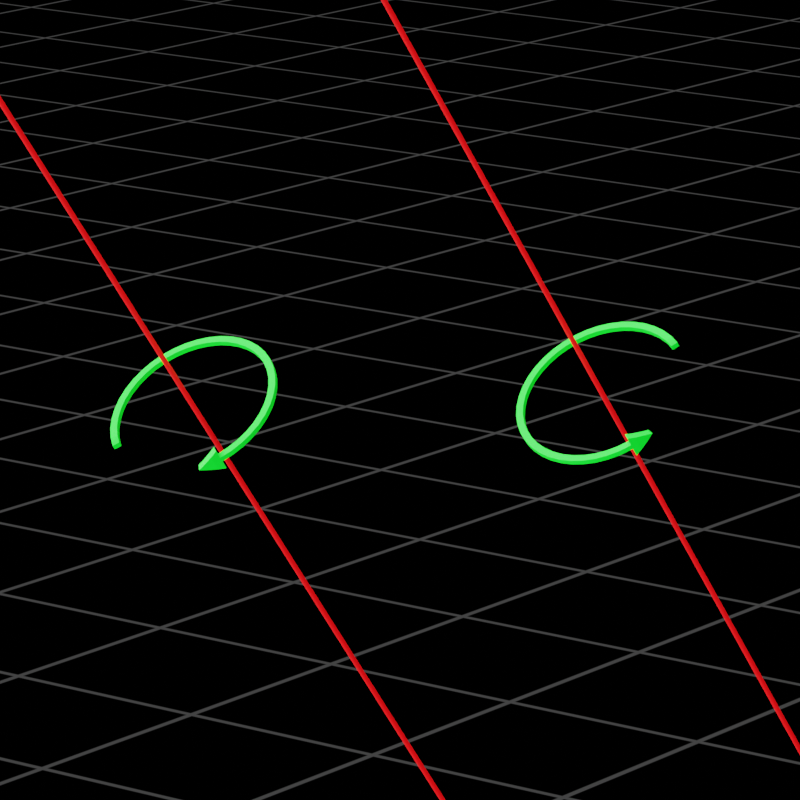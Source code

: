 # Source: electron_spin.blend  (saved by Blender 3.6.11; exported with 4.5.12 LTS)
import bpy
from mathutils import Matrix  # noqa: F401  (used for matrix-valued properties, if any)

bpy.ops.wm.read_factory_settings(use_empty=True)
scene = bpy.context.scene
scene.name = 'Scene'

# ---- collections
col_collection = bpy.data.collections.new('Collection'); scene.collection.children.link(col_collection)
col_shell_1 = bpy.data.collections.new('Shell.1'); scene.collection.children.link(col_shell_1)
col_arrow_svg = bpy.data.collections.new('arrow.svg'); scene.collection.children.link(col_arrow_svg)

# ---- materials (node trees are filled in below, after node groups)
mat_floor = bpy.data.materials.new('Floor')
mat_shell_2 = bpy.data.materials.new('shell_2')
mat_shell_2.surface_render_method = 'BLENDED'
mat_shell_2.blend_method = 'BLEND'
mat_material = bpy.data.materials.new('Material')
mat_material_002 = bpy.data.materials.new('Material.002')

# ---- material node trees
mat_floor.use_nodes = True; mat_floor.node_tree.nodes.clear()
_N = mat_floor.node_tree.nodes; _L = mat_floor.node_tree.links
n0 = _N.new('ShaderNodeValue'); n0.name = 'Value'; n0.location = (-477, 143)
n0.outputs[0].default_value = 0.5
n1 = _N.new('ShaderNodeRGB'); n1.name = 'RGB'; n1.location = (-484, 400)
n1.outputs[0].default_value = (0.0, 0.0, 0.0, 1.0)
n2 = _N.new('ShaderNodeTexBrick'); n2.name = 'Brick Texture'; n2.location = (-277, 467)
n2.offset_frequency = 1
n2.offset = 0.0
n2.inputs[3].default_value = (0.1, 0.1, 0.1, 1.0)
n2.inputs[4].default_value = 105.0
n2.inputs[5].default_value = 0.01
n2.inputs[6].default_value = 0.47
n3 = _N.new('ShaderNodeMixShader'); n3.name = 'Mix Shader'; n3.location = (208, 441)
n4 = _N.new('ShaderNodeOutputMaterial'); n4.name = 'Material Output'; n4.location = (452, 363)
n5 = _N.new('ShaderNodeRGB'); n5.name = 'RGB.001'; n5.location = (-28, 277)
n5.outputs[0].default_value = (0.477, 0.477, 0.477, 1.0)
n6 = _N.new('ShaderNodeBsdfTransparent'); n6.name = 'Transparent BSDF'; n6.location = (-61, 396)
_L.new(n3.outputs[0], n4.inputs[0])
_L.new(n0.outputs[0], n2.inputs[8])
_L.new(n0.outputs[0], n2.inputs[9])
_L.new(n1.outputs[0], n2.inputs[1])
_L.new(n1.outputs[0], n2.inputs[2])
_L.new(n6.outputs[0], n3.inputs[1])
_L.new(n2.outputs[0], n3.inputs[0])
_L.new(n5.outputs[0], n3.inputs[2])
n4.is_active_output = True
mat_shell_2.use_nodes = True; mat_shell_2.node_tree.nodes.clear()
_N = mat_shell_2.node_tree.nodes; _L = mat_shell_2.node_tree.links
n0 = _N.new('ShaderNodeBsdfPrincipled'); n0.name = 'Principled BSDF'; n0.location = (10, 300)
n0.distribution = 'GGX'
n0.subsurface_method = 'RANDOM_WALK_SKIN'
n0.inputs[0].default_value = (1.0, 1.0, 0.0543, 1.0)
n0.inputs[3].default_value = 1.45
n0.inputs[27].default_value = (0.0, 0.0, 0.0, 1.0)
n0.inputs[28].default_value = 1.0
n1 = _N.new('ShaderNodeOutputMaterial'); n1.name = 'Material Output'; n1.location = (529, 306)
n2 = _N.new('ShaderNodeBsdfTransparent'); n2.name = 'Transparent BSDF'; n2.location = (82, 405)
n3 = _N.new('ShaderNodeMixShader'); n3.name = 'Mix Shader'; n3.location = (292, 353)
n3.inputs[0].default_value = 1.0
_L.new(n3.outputs[0], n1.inputs[0])
_L.new(n2.outputs[0], n3.inputs[1])
_L.new(n0.outputs[0], n3.inputs[2])
n1.is_active_output = True
mat_material.use_nodes = True; mat_material.node_tree.nodes.clear()
_N = mat_material.node_tree.nodes; _L = mat_material.node_tree.links
n0 = _N.new('ShaderNodeBsdfPrincipled'); n0.name = 'Principled BSDF'; n0.location = (10, 300)
n0.distribution = 'GGX'
n0.subsurface_method = 'RANDOM_WALK_SKIN'
n0.inputs[0].default_value = (1.0, 0.0, 0.002111, 1.0)
n0.inputs[3].default_value = 1.45
n0.inputs[27].default_value = (0.0, 0.0, 0.0, 1.0)
n0.inputs[28].default_value = 1.0
n1 = _N.new('ShaderNodeOutputMaterial'); n1.name = 'Material Output'; n1.location = (426, 359)
_L.new(n0.outputs[0], n1.inputs[0])
n1.is_active_output = True
mat_material_002.use_nodes = True; mat_material_002.node_tree.nodes.clear()
_N = mat_material_002.node_tree.nodes; _L = mat_material_002.node_tree.links
n0 = _N.new('ShaderNodeBsdfPrincipled'); n0.name = 'Principled BSDF'; n0.location = (10, 300)
n0.distribution = 'GGX'
n0.subsurface_method = 'RANDOM_WALK_SKIN'
n0.inputs[0].default_value = (0.0, 1.0, 0.01711, 1.0)
n0.inputs[3].default_value = 1.45
n0.inputs[27].default_value = (0.0, 0.0, 0.0, 1.0)
n0.inputs[28].default_value = 1.0
n1 = _N.new('ShaderNodeOutputMaterial'); n1.name = 'Material Output'; n1.location = (550, 300)
_L.new(n0.outputs[0], n1.inputs[0])
n1.is_active_output = True

# ---- world
world_world = bpy.data.worlds.new('World'); scene.world = world_world
world_world.use_nodes = True; world_world.node_tree.nodes.clear()
_N = world_world.node_tree.nodes; _L = world_world.node_tree.links
n0 = _N.new('ShaderNodeOutputWorld'); n0.name = 'World Output'; n0.location = (300, 300)
n1 = _N.new('ShaderNodeBackground'); n1.name = 'Background'; n1.location = (10, 300)
n1.inputs[0].default_value = (0.006049, 0.006049, 0.006049, 1.0)
n1.inputs[1].default_value = 0.0
_L.new(n1.outputs[0], n0.inputs[0])
n0.is_active_output = True
world_world.color = (0.05088, 0.05088, 0.05088)
world_world.use_sun_shadow = False
world_world.sun_shadow_jitter_overblur = 0.0

# ---- cameras
cam_camera = bpy.data.cameras.new('Camera')
cam_camera.clip_start = 0.001
cam_camera.clip_end = 100.0
cam_camera.lens = 250.6
cam_camera.ortho_scale = 7.314

# ---- lights
light_sun = bpy.data.lights.new('Sun', 'SUN')
light_sun.transmission_factor = 0.0
light_sun.angle = 2.872
light_sun.shadow_soft_size = 0.125

# ---- meshes
me_plane_001 = bpy.data.meshes.new('Plane.001')
me_plane_001.from_pydata([(-110.1, -110.1, 0.0), (110.1, -110.1, 0.0), (-110.1, 110.1, 0.0), (110.1, 110.1, 0.0)], [], [(0, 1, 3, 2)])
_uv = me_plane_001.uv_layers.new(name='UVMap')
_uv.uv.foreach_set('vector', [0.0, 0.0, 1.0, 0.0, 1.0, 1.0, 0.0, 1.0])
me_plane_001.materials.append(mat_floor)
me_plane_001.update()
me_cylinder_001 = bpy.data.meshes.new('Cylinder.001')
me_cylinder_001.from_pydata([(0.0, 1.0, -1.0), (0.0, 1.0, 1.0), (0.1951, 0.9808, -1.0), (0.1951, 0.9808, 1.0), (0.3827, 0.9239, -1.0), (0.3827, 0.9239, 1.0), (0.5556, 0.8315, -1.0), (0.5556, 0.8315, 1.0), (0.7071, 0.7071, -1.0), (0.7071, 0.7071, 1.0), (0.8315, 0.5556, -1.0), (0.8315, 0.5556, 1.0), (0.9239, 0.3827, -1.0), (0.9239, 0.3827, 1.0), (0.9808, 0.1951, -1.0), (0.9808, 0.1951, 1.0), (1.0, 0.0, -1.0), (1.0, 0.0, 1.0), (0.9808, -0.1951, -1.0), (0.9808, -0.1951, 1.0), (0.9239, -0.3827, -1.0), (0.9239, -0.3827, 1.0), (0.8315, -0.5556, -1.0), (0.8315, -0.5556, 1.0), (0.7071, -0.7071, -1.0), (0.7071, -0.7071, 1.0), (0.5556, -0.8315, -1.0), (0.5556, -0.8315, 1.0), (0.3827, -0.9239, -1.0), (0.3827, -0.9239, 1.0), (0.1951, -0.9808, -1.0), (0.1951, -0.9808, 1.0), (0.0, -1.0, -1.0), (0.0, -1.0, 1.0), (-0.1951, -0.9808, -1.0), (-0.1951, -0.9808, 1.0), (-0.3827, -0.9239, -1.0), (-0.3827, -0.9239, 1.0), (-0.5556, -0.8315, -1.0), (-0.5556, -0.8315, 1.0), (-0.7071, -0.7071, -1.0), (-0.7071, -0.7071, 1.0), (-0.8315, -0.5556, -1.0), (-0.8315, -0.5556, 1.0), (-0.9239, -0.3827, -1.0), (-0.9239, -0.3827, 1.0), (-0.9808, -0.1951, -1.0), (-0.9808, -0.1951, 1.0), (-1.0, 0.0, -1.0), (-1.0, 0.0, 1.0), (-0.9808, 0.1951, -1.0), (-0.9808, 0.1951, 1.0), (-0.9239, 0.3827, -1.0), (-0.9239, 0.3827, 1.0), (-0.8315, 0.5556, -1.0), (-0.8315, 0.5556, 1.0), (-0.7071, 0.7071, -1.0), (-0.7071, 0.7071, 1.0), (-0.5556, 0.8315, -1.0), (-0.5556, 0.8315, 1.0), (-0.3827, 0.9239, -1.0), (-0.3827, 0.9239, 1.0), (-0.1951, 0.9808, -1.0), (-0.1951, 0.9808, 1.0)], [], [(0, 1, 3, 2), (2, 3, 5, 4), (4, 5, 7, 6), (6, 7, 9, 8), (8, 9, 11, 10), (10, 11, 13, 12), (12, 13, 15, 14), (14, 15, 17, 16), (16, 17, 19, 18), (18, 19, 21, 20), (20, 21, 23, 22), (22, 23, 25, 24), (24, 25, 27, 26), (26, 27, 29, 28), (28, 29, 31, 30), (30, 31, 33, 32), (32, 33, 35, 34), (34, 35, 37, 36), (36, 37, 39, 38), (38, 39, 41, 40), (40, 41, 43, 42), (42, 43, 45, 44), (44, 45, 47, 46), (46, 47, 49, 48), (48, 49, 51, 50), (50, 51, 53, 52), (52, 53, 55, 54), (54, 55, 57, 56), (56, 57, 59, 58), (58, 59, 61, 60), (3, 1, 63, 61, 59, 57, 55, 53, 51, 49, 47, 45, 43, 41, 39, 37, 35, 33, 31, 29, 27, 25, 23, 21, 19, 17, 15, 13, 11, 9, 7, 5), (60, 61, 63, 62), (62, 63, 1, 0), (0, 2, 4, 6, 8, 10, 12, 14, 16, 18, 20, 22, 24, 26, 28, 30, 32, 34, 36, 38, 40, 42, 44, 46, 48, 50, 52, 54, 56, 58, 60, 62)])
_uv = me_cylinder_001.uv_layers.new(name='UVMap')
_uv.uv.foreach_set('vector', [1.0, 0.5, 1.0, 1.0, 0.9688, 1.0, 0.9688, 0.5, 0.9688, 0.5, 0.9688, 1.0, 0.9375, 1.0, 0.9375, 0.5, 0.9375, 0.5, 0.9375, 1.0, 0.9062, 1.0, 0.9062, 0.5, 0.9062, 0.5, 0.9062, 1.0, 0.875, 1.0, 0.875, 0.5, 0.875, 0.5, 0.875, 1.0, 0.8438, 1.0, 0.8438, 0.5, 0.8438, 0.5, 0.8438, 1.0, 0.8125, 1.0, 0.8125, 0.5, 0.8125, 0.5, 0.8125, 1.0, 0.7812, 1.0, 0.7812, 0.5, 0.7812, 0.5, 0.7812, 1.0, 0.75, 1.0, 0.75, 0.5, 0.75, 0.5, 0.75, 1.0, 0.7188, 1.0, 0.7188, 0.5, 0.7188, 0.5, 0.7188, 1.0, 0.6875, 1.0, 0.6875, 0.5, 0.6875, 0.5, 0.6875, 1.0, 0.6562, 1.0, 0.6562, 0.5, 0.6562, 0.5, 0.6562, 1.0, 0.625, 1.0, 0.625, 0.5, 0.625, 0.5, 0.625, 1.0, 0.5938, 1.0, 0.5938, 0.5, 0.5938, 0.5, 0.5938, 1.0, 0.5625, 1.0, 0.5625, 0.5, 0.5625, 0.5, 0.5625, 1.0, 0.5312, 1.0, 0.5312, 0.5, 0.5312, 0.5, 0.5312, 1.0, 0.5, 1.0, 0.5, 0.5, 0.5, 0.5, 0.5, 1.0, 0.4688, 1.0, 0.4688, 0.5, 0.4688, 0.5, 0.4688, 1.0, 0.4375, 1.0, 0.4375, 0.5, 0.4375, 0.5, 0.4375, 1.0, 0.4062, 1.0, 0.4062, 0.5, 0.4062, 0.5, 0.4062, 1.0, 0.375, 1.0, 0.375, 0.5, 0.375, 0.5, 0.375, 1.0, 0.3438, 1.0, 0.3438, 0.5, 0.3438, 0.5, 0.3438, 1.0, 0.3125, 1.0, 0.3125, 0.5, 0.3125, 0.5, 0.3125, 1.0, 0.2812, 1.0, 0.2812, 0.5, 0.2812, 0.5, 0.2812, 1.0, 0.25, 1.0, 0.25, 0.5, 0.25, 0.5, 0.25, 1.0, 0.2188, 1.0, 0.2188, 0.5, 0.2188, 0.5, 0.2188, 1.0, 0.1875, 1.0, 0.1875, 0.5, 0.1875, 0.5, 0.1875, 1.0, 0.1562, 1.0, 0.1562, 0.5, 0.1562, 0.5, 0.1562, 1.0, 0.125, 1.0, 0.125, 0.5, 0.125, 0.5, 0.125, 1.0, 0.09375, 1.0, 0.09375, 0.5, 0.09375, 0.5, 0.09375, 1.0, 0.0625, 1.0, 0.0625, 0.5, 0.2968, 0.4854, 0.25, 0.49, 0.2032, 0.4854, 0.1582, 0.4717, 0.1167, 0.4496, 0.08029, 0.4197, 0.05045, 0.3833, 0.02827, 0.3418, 0.01461, 0.2968, 0.01, 0.25, 0.01461, 0.2032, 0.02827, 0.1582, 0.05045, 0.1167, 0.08029, 0.08029, 0.1167, 0.05045, 0.1582, 0.02827, 0.2032, 0.01461, 0.25, 0.01, 0.2968, 0.01461, 0.3418, 0.02827, 0.3833, 0.05045, 0.4197, 0.08029, 0.4496, 0.1167, 0.4717, 0.1582, 0.4854, 0.2032, 0.49, 0.25, 0.4854, 0.2968, 0.4717, 0.3418, 0.4496, 0.3833, 0.4197, 0.4197, 0.3833, 0.4496, 0.3418, 0.4717, 0.0625, 0.5, 0.0625, 1.0, 0.03125, 1.0, 0.03125, 0.5, 0.03125, 0.5, 0.03125, 1.0, 0.0, 1.0, 0.0, 0.5, 0.75, 0.49, 0.7968, 0.4854, 0.8418, 0.4717, 0.8833, 0.4496, 0.9197, 0.4197, 0.9496, 0.3833, 0.9717, 0.3418, 0.9854, 0.2968, 0.99, 0.25, 0.9854, 0.2032, 0.9717, 0.1582, 0.9496, 0.1167, 0.9197, 0.08029, 0.8833, 0.05045, 0.8418, 0.02827, 0.7968, 0.01461, 0.75, 0.01, 0.7032, 0.01461, 0.6582, 0.02827, 0.6167, 0.05045, 0.5803, 0.08029, 0.5504, 0.1167, 0.5283, 0.1582, 0.5146, 0.2032, 0.51, 0.25, 0.5146, 0.2968, 0.5283, 0.3418, 0.5504, 0.3833, 0.5803, 0.4197, 0.6167, 0.4496, 0.6582, 0.4717, 0.7032, 0.4854])
me_cylinder_001.materials.append(mat_material)
me_cylinder_001.update()
me_cylinder_002 = bpy.data.meshes.new('Cylinder.002')
me_cylinder_002.from_pydata([(0.0, 1.0, -1.0), (0.0, 1.0, 1.0), (0.1951, 0.9808, -1.0), (0.1951, 0.9808, 1.0), (0.3827, 0.9239, -1.0), (0.3827, 0.9239, 1.0), (0.5556, 0.8315, -1.0), (0.5556, 0.8315, 1.0), (0.7071, 0.7071, -1.0), (0.7071, 0.7071, 1.0), (0.8315, 0.5556, -1.0), (0.8315, 0.5556, 1.0), (0.9239, 0.3827, -1.0), (0.9239, 0.3827, 1.0), (0.9808, 0.1951, -1.0), (0.9808, 0.1951, 1.0), (1.0, 0.0, -1.0), (1.0, 0.0, 1.0), (0.9808, -0.1951, -1.0), (0.9808, -0.1951, 1.0), (0.9239, -0.3827, -1.0), (0.9239, -0.3827, 1.0), (0.8315, -0.5556, -1.0), (0.8315, -0.5556, 1.0), (0.7071, -0.7071, -1.0), (0.7071, -0.7071, 1.0), (0.5556, -0.8315, -1.0), (0.5556, -0.8315, 1.0), (0.3827, -0.9239, -1.0), (0.3827, -0.9239, 1.0), (0.1951, -0.9808, -1.0), (0.1951, -0.9808, 1.0), (0.0, -1.0, -1.0), (0.0, -1.0, 1.0), (-0.1951, -0.9808, -1.0), (-0.1951, -0.9808, 1.0), (-0.3827, -0.9239, -1.0), (-0.3827, -0.9239, 1.0), (-0.5556, -0.8315, -1.0), (-0.5556, -0.8315, 1.0), (-0.7071, -0.7071, -1.0), (-0.7071, -0.7071, 1.0), (-0.8315, -0.5556, -1.0), (-0.8315, -0.5556, 1.0), (-0.9239, -0.3827, -1.0), (-0.9239, -0.3827, 1.0), (-0.9808, -0.1951, -1.0), (-0.9808, -0.1951, 1.0), (-1.0, 0.0, -1.0), (-1.0, 0.0, 1.0), (-0.9808, 0.1951, -1.0), (-0.9808, 0.1951, 1.0), (-0.9239, 0.3827, -1.0), (-0.9239, 0.3827, 1.0), (-0.8315, 0.5556, -1.0), (-0.8315, 0.5556, 1.0), (-0.7071, 0.7071, -1.0), (-0.7071, 0.7071, 1.0), (-0.5556, 0.8315, -1.0), (-0.5556, 0.8315, 1.0), (-0.3827, 0.9239, -1.0), (-0.3827, 0.9239, 1.0), (-0.1951, 0.9808, -1.0), (-0.1951, 0.9808, 1.0)], [], [(0, 1, 3, 2), (2, 3, 5, 4), (4, 5, 7, 6), (6, 7, 9, 8), (8, 9, 11, 10), (10, 11, 13, 12), (12, 13, 15, 14), (14, 15, 17, 16), (16, 17, 19, 18), (18, 19, 21, 20), (20, 21, 23, 22), (22, 23, 25, 24), (24, 25, 27, 26), (26, 27, 29, 28), (28, 29, 31, 30), (30, 31, 33, 32), (32, 33, 35, 34), (34, 35, 37, 36), (36, 37, 39, 38), (38, 39, 41, 40), (40, 41, 43, 42), (42, 43, 45, 44), (44, 45, 47, 46), (46, 47, 49, 48), (48, 49, 51, 50), (50, 51, 53, 52), (52, 53, 55, 54), (54, 55, 57, 56), (56, 57, 59, 58), (58, 59, 61, 60), (3, 1, 63, 61, 59, 57, 55, 53, 51, 49, 47, 45, 43, 41, 39, 37, 35, 33, 31, 29, 27, 25, 23, 21, 19, 17, 15, 13, 11, 9, 7, 5), (60, 61, 63, 62), (62, 63, 1, 0), (0, 2, 4, 6, 8, 10, 12, 14, 16, 18, 20, 22, 24, 26, 28, 30, 32, 34, 36, 38, 40, 42, 44, 46, 48, 50, 52, 54, 56, 58, 60, 62)])
_uv = me_cylinder_002.uv_layers.new(name='UVMap')
_uv.uv.foreach_set('vector', [1.0, 0.5, 1.0, 1.0, 0.9688, 1.0, 0.9688, 0.5, 0.9688, 0.5, 0.9688, 1.0, 0.9375, 1.0, 0.9375, 0.5, 0.9375, 0.5, 0.9375, 1.0, 0.9062, 1.0, 0.9062, 0.5, 0.9062, 0.5, 0.9062, 1.0, 0.875, 1.0, 0.875, 0.5, 0.875, 0.5, 0.875, 1.0, 0.8438, 1.0, 0.8438, 0.5, 0.8438, 0.5, 0.8438, 1.0, 0.8125, 1.0, 0.8125, 0.5, 0.8125, 0.5, 0.8125, 1.0, 0.7812, 1.0, 0.7812, 0.5, 0.7812, 0.5, 0.7812, 1.0, 0.75, 1.0, 0.75, 0.5, 0.75, 0.5, 0.75, 1.0, 0.7188, 1.0, 0.7188, 0.5, 0.7188, 0.5, 0.7188, 1.0, 0.6875, 1.0, 0.6875, 0.5, 0.6875, 0.5, 0.6875, 1.0, 0.6562, 1.0, 0.6562, 0.5, 0.6562, 0.5, 0.6562, 1.0, 0.625, 1.0, 0.625, 0.5, 0.625, 0.5, 0.625, 1.0, 0.5938, 1.0, 0.5938, 0.5, 0.5938, 0.5, 0.5938, 1.0, 0.5625, 1.0, 0.5625, 0.5, 0.5625, 0.5, 0.5625, 1.0, 0.5312, 1.0, 0.5312, 0.5, 0.5312, 0.5, 0.5312, 1.0, 0.5, 1.0, 0.5, 0.5, 0.5, 0.5, 0.5, 1.0, 0.4688, 1.0, 0.4688, 0.5, 0.4688, 0.5, 0.4688, 1.0, 0.4375, 1.0, 0.4375, 0.5, 0.4375, 0.5, 0.4375, 1.0, 0.4062, 1.0, 0.4062, 0.5, 0.4062, 0.5, 0.4062, 1.0, 0.375, 1.0, 0.375, 0.5, 0.375, 0.5, 0.375, 1.0, 0.3438, 1.0, 0.3438, 0.5, 0.3438, 0.5, 0.3438, 1.0, 0.3125, 1.0, 0.3125, 0.5, 0.3125, 0.5, 0.3125, 1.0, 0.2812, 1.0, 0.2812, 0.5, 0.2812, 0.5, 0.2812, 1.0, 0.25, 1.0, 0.25, 0.5, 0.25, 0.5, 0.25, 1.0, 0.2188, 1.0, 0.2188, 0.5, 0.2188, 0.5, 0.2188, 1.0, 0.1875, 1.0, 0.1875, 0.5, 0.1875, 0.5, 0.1875, 1.0, 0.1562, 1.0, 0.1562, 0.5, 0.1562, 0.5, 0.1562, 1.0, 0.125, 1.0, 0.125, 0.5, 0.125, 0.5, 0.125, 1.0, 0.09375, 1.0, 0.09375, 0.5, 0.09375, 0.5, 0.09375, 1.0, 0.0625, 1.0, 0.0625, 0.5, 0.2968, 0.4854, 0.25, 0.49, 0.2032, 0.4854, 0.1582, 0.4717, 0.1167, 0.4496, 0.08029, 0.4197, 0.05045, 0.3833, 0.02827, 0.3418, 0.01461, 0.2968, 0.01, 0.25, 0.01461, 0.2032, 0.02827, 0.1582, 0.05045, 0.1167, 0.08029, 0.08029, 0.1167, 0.05045, 0.1582, 0.02827, 0.2032, 0.01461, 0.25, 0.01, 0.2968, 0.01461, 0.3418, 0.02827, 0.3833, 0.05045, 0.4197, 0.08029, 0.4496, 0.1167, 0.4717, 0.1582, 0.4854, 0.2032, 0.49, 0.25, 0.4854, 0.2968, 0.4717, 0.3418, 0.4496, 0.3833, 0.4197, 0.4197, 0.3833, 0.4496, 0.3418, 0.4717, 0.0625, 0.5, 0.0625, 1.0, 0.03125, 1.0, 0.03125, 0.5, 0.03125, 0.5, 0.03125, 1.0, 0.0, 1.0, 0.0, 0.5, 0.75, 0.49, 0.7968, 0.4854, 0.8418, 0.4717, 0.8833, 0.4496, 0.9197, 0.4197, 0.9496, 0.3833, 0.9717, 0.3418, 0.9854, 0.2968, 0.99, 0.25, 0.9854, 0.2032, 0.9717, 0.1582, 0.9496, 0.1167, 0.9197, 0.08029, 0.8833, 0.05045, 0.8418, 0.02827, 0.7968, 0.01461, 0.75, 0.01, 0.7032, 0.01461, 0.6582, 0.02827, 0.6167, 0.05045, 0.5803, 0.08029, 0.5504, 0.1167, 0.5283, 0.1582, 0.5146, 0.2032, 0.51, 0.25, 0.5146, 0.2968, 0.5283, 0.3418, 0.5504, 0.3833, 0.5803, 0.4197, 0.6167, 0.4496, 0.6582, 0.4717, 0.7032, 0.4854])
me_cylinder_002.materials.append(mat_material)
me_cylinder_002.update()
me_path1684 = bpy.data.meshes.new('path1684')
me_path1684.from_pydata([(0.06501, 0.0009801, 1.347e-09), (0.06501, -0.0009801, 1.522e-09), (-0.0733, -0.0009801, -1.005e-09), (-0.0733, 0.0009801, -1.18e-09), (-0.0733, 0.004722, -1.514e-09), (-0.0733, -0.004722, -6.701e-10), (-0.08147, 8.415e-10, -1.214e-09), (0.06501, 0.0009801, -0.002632), (0.06501, -0.0009801, -0.002632), (-0.0733, -0.0009801, -0.002632), (-0.0733, 0.0009801, -0.002632), (-0.0733, 0.004722, -0.002632), (-0.0733, -0.004722, -0.002632), (-0.08147, 6.087e-10, -0.002632)], [], [(5, 2, 6), (2, 3, 6), (3, 4, 6), (1, 0, 3, 2), (12, 13, 9), (9, 13, 10), (10, 13, 11), (8, 9, 10, 7), (0, 1, 8, 7), (2, 5, 12, 9), (5, 6, 13, 12), (1, 2, 9, 8), (4, 3, 10, 11), (6, 4, 11, 13), (3, 0, 7, 10)])
me_path1684.polygons.foreach_set('use_smooth', [True] * 15)
_k = {(0, 1): 1.0, (3, 4): 1.0, (0, 3): 1.0, (1, 2): 1.0, (2, 3): 1.0, (3, 6): 1.0, (4, 6): 1.0, (5, 6): 1.0, (2, 6): 1.0, (2, 5): 1.0, (7, 8): 1.0, (10, 11): 1.0, (7, 10): 1.0, (8, 9): 1.0, (9, 10): 1.0, (10, 13): 1.0, (11, 13): 1.0, (12, 13): 1.0, (9, 13): 1.0, (9, 12): 1.0, (1, 8): 1.0, (0, 7): 1.0, (5, 12): 1.0, (2, 9): 1.0, (6, 13): 1.0, (3, 10): 1.0, (4, 11): 1.0}
me_path1684.attributes.new('crease_edge', 'FLOAT', 'EDGE').data.foreach_set('value', [_k.get((min(e.vertices), max(e.vertices)), 0.0) for e in me_path1684.edges])
_uv = me_path1684.uv_layers.new(name='UVMap')
_uv.uv.foreach_set('vector', [0.0, 0.0, 0.0, 0.0, 0.0, 0.0, 0.0, 0.0, 0.0, 0.0, 0.0, 0.0, 0.0, 0.0, 0.0, 0.0, 0.0, 0.0, 0.0, 0.0, 0.0, 0.0, 0.0, 0.0, 0.0, 0.0, 0.0, 0.0, 0.0, 0.0, 0.0, 0.0, 0.0, 0.0, 0.0, 0.0, 0.0, 0.0, 0.0, 0.0, 0.0, 0.0, 0.0, 0.0, 0.0, 0.0, 0.0, 0.0, 0.0, 0.0, 0.0, 0.0, 0.0, 0.0, 0.0, 0.0, 0.0, 0.0, 0.0, 0.0, 0.0, 0.0, 0.0, 0.0, 0.0, 0.0, 0.0, 0.0, 0.0, 0.0, 0.0, 0.0, 0.0, 0.0, 0.0, 0.0, 0.0, 0.0, 0.0, 0.0, 0.0, 0.0, 0.0, 0.0, 0.0, 0.0, 0.0, 0.0, 0.0, 0.0, 0.0, 0.0, 0.0, 0.0, 0.0, 0.0, 0.0, 0.0, 0.0, 0.0, 0.0, 0.0, 0.0, 0.0, 0.0, 0.0, 0.0, 0.0])
me_path1684.materials.append(mat_material_002)
me_path1684.update()
me_path1684_002 = bpy.data.meshes.new('path1684.002')
me_path1684_002.from_pydata([(-0.06501, 0.0009801, 1.919e-09), (-0.06501, -0.0009801, 1.919e-09), (0.0733, -0.0009801, -1.638e-09), (0.0733, 0.0009801, -1.638e-09), (0.0733, 0.004722, -1.638e-09), (0.0733, -0.004722, -1.638e-09), (0.08147, 2.056e-09, -1.821e-09), (-0.06501, 0.0009801, -0.002632), (-0.06501, -0.0009801, -0.002632), (0.0733, -0.0009801, -0.002632), (0.0733, 0.0009801, -0.002632), (0.0733, 0.004722, -0.002632), (0.0733, -0.004722, -0.002632), (0.08147, 1.666e-09, -0.002632)], [], [(5, 2, 6), (2, 3, 6), (3, 4, 6), (1, 0, 3, 2), (12, 13, 9), (9, 13, 10), (10, 13, 11), (8, 9, 10, 7), (0, 1, 8, 7), (2, 5, 12, 9), (5, 6, 13, 12), (1, 2, 9, 8), (4, 3, 10, 11), (6, 4, 11, 13), (3, 0, 7, 10)])
me_path1684_002.polygons.foreach_set('use_smooth', [True] * 15)
_k = {(0, 1): 1.0, (3, 4): 1.0, (0, 3): 1.0, (1, 2): 1.0, (2, 3): 1.0, (3, 6): 1.0, (4, 6): 1.0, (5, 6): 1.0, (2, 6): 1.0, (2, 5): 1.0, (7, 8): 1.0, (10, 11): 1.0, (7, 10): 1.0, (8, 9): 1.0, (9, 10): 1.0, (10, 13): 1.0, (11, 13): 1.0, (12, 13): 1.0, (9, 13): 1.0, (9, 12): 1.0, (1, 8): 1.0, (0, 7): 1.0, (5, 12): 1.0, (2, 9): 1.0, (6, 13): 1.0, (3, 10): 1.0, (4, 11): 1.0}
me_path1684_002.attributes.new('crease_edge', 'FLOAT', 'EDGE').data.foreach_set('value', [_k.get((min(e.vertices), max(e.vertices)), 0.0) for e in me_path1684_002.edges])
_uv = me_path1684_002.uv_layers.new(name='UVMap')
_uv.uv.foreach_set('vector', [0.0, 0.0, 0.0, 0.0, 0.0, 0.0, 0.0, 0.0, 0.0, 0.0, 0.0, 0.0, 0.0, 0.0, 0.0, 0.0, 0.0, 0.0, 0.0, 0.0, 0.0, 0.0, 0.0, 0.0, 0.0, 0.0, 0.0, 0.0, 0.0, 0.0, 0.0, 0.0, 0.0, 0.0, 0.0, 0.0, 0.0, 0.0, 0.0, 0.0, 0.0, 0.0, 0.0, 0.0, 0.0, 0.0, 0.0, 0.0, 0.0, 0.0, 0.0, 0.0, 0.0, 0.0, 0.0, 0.0, 0.0, 0.0, 0.0, 0.0, 0.0, 0.0, 0.0, 0.0, 0.0, 0.0, 0.0, 0.0, 0.0, 0.0, 0.0, 0.0, 0.0, 0.0, 0.0, 0.0, 0.0, 0.0, 0.0, 0.0, 0.0, 0.0, 0.0, 0.0, 0.0, 0.0, 0.0, 0.0, 0.0, 0.0, 0.0, 0.0, 0.0, 0.0, 0.0, 0.0, 0.0, 0.0, 0.0, 0.0, 0.0, 0.0, 0.0, 0.0, 0.0, 0.0, 0.0, 0.0])
me_path1684_002.materials.append(mat_material_002)
me_path1684_002.update()

# ---- curves / text
cu_beziercircle = bpy.data.curves.new('BezierCircle', 'CURVE')
cu_beziercircle.dimensions = '3D'
_sp = cu_beziercircle.splines.new('BEZIER'); _sp.bezier_points.add(3)
_sp.bezier_points.foreach_set('co', [-1.0, 0.0, 0.0, 0.0, 1.0, 0.0, 1.0, 0.0, 0.0, 0.0, -1.0, 0.0])
_sp.bezier_points.foreach_set('handle_left', [-1.0, -0.5521, 0.0, -0.5521, 1.0, 0.0, 1.0, 0.5521, 0.0, 0.5521, -1.0, 0.0])
_sp.bezier_points.foreach_set('handle_right', [-1.0, 0.5521, 0.0, 0.5521, 1.0, 0.0, 1.0, -0.5521, 0.0, -0.5521, -1.0, 0.0])
for _p, _l, _r in zip(_sp.bezier_points, ['AUTO', 'AUTO', 'AUTO', 'AUTO'], ['AUTO', 'AUTO', 'AUTO', 'AUTO']): _p.handle_left_type = _l; _p.handle_right_type = _r
_sp.order_u = 0
_sp.order_v = 0
_sp.use_cyclic_u = True
cu_beziercircle.use_path = True
cu_beziercircle.fill_mode = 'FULL'
cu_beziercircle_002 = bpy.data.curves.new('BezierCircle.002', 'CURVE')
cu_beziercircle_002.dimensions = '3D'
_sp = cu_beziercircle_002.splines.new('BEZIER'); _sp.bezier_points.add(3)
_sp.bezier_points.foreach_set('co', [-1.0, 0.0, 0.0, 0.0, 1.0, 0.0, 1.0, 0.0, 0.0, 0.0, -1.0, 0.0])
_sp.bezier_points.foreach_set('handle_left', [-1.0, -0.5521, 0.0, -0.5521, 1.0, 0.0, 1.0, 0.5521, 0.0, 0.5521, -1.0, 0.0])
_sp.bezier_points.foreach_set('handle_right', [-1.0, 0.5521, 0.0, 0.5521, 1.0, 0.0, 1.0, -0.5521, 0.0, -0.5521, -1.0, 0.0])
for _p, _l, _r in zip(_sp.bezier_points, ['AUTO', 'AUTO', 'AUTO', 'AUTO'], ['AUTO', 'AUTO', 'AUTO', 'AUTO']): _p.handle_left_type = _l; _p.handle_right_type = _r
_sp.order_u = 0
_sp.order_v = 0
_sp.use_cyclic_u = True
cu_beziercircle_002.use_path = True
cu_beziercircle_002.fill_mode = 'FULL'

# ---- objects
ob_sun = bpy.data.objects.new('Sun', light_sun)
ob_beziercircle = bpy.data.objects.new('BezierCircle', cu_beziercircle)
ob_beziercircle_001 = bpy.data.objects.new('BezierCircle.001', cu_beziercircle_002)
ob_camera = bpy.data.objects.new('Camera', cam_camera)
ob_plane = bpy.data.objects.new('Plane', me_plane_001)
ob_empty = bpy.data.objects.new('Empty', None)
ob_mballsshellone = bpy.data.objects.new('MballSShellOne', None)
ob_mballsshellone_001 = bpy.data.objects.new('MballSShellOne.001', None)
ob_cylinder_001 = bpy.data.objects.new('Cylinder.001', me_cylinder_001)
ob_cylinder_002 = bpy.data.objects.new('Cylinder.002', me_cylinder_002)
ob_path1684 = bpy.data.objects.new('path1684', me_path1684)
ob_path1684_001 = bpy.data.objects.new('path1684.001', me_path1684_002)

# ---- transforms, parenting, visibility, modifiers, constraints
ob_sun.location = (0.0, 0.0, 10.98)
ob_sun.rotation_euler = (0.9555, 0.2364, -0.5734)
ob_beziercircle.location = (0.04, 0.04, 2.981)
ob_beziercircle.rotation_euler = (0.6688, 0.1449, -0.1783)
ob_beziercircle.scale = (0.02272, 0.02272, 0.02272)
ob_beziercircle_001.location = (-0.04, -0.04, 2.981)
ob_beziercircle_001.rotation_euler = (0.6688, 0.1449, -0.1783)
ob_beziercircle_001.scale = (0.02272, 0.02272, 0.02272)
ob_camera.parent = ob_empty
ob_camera.location = (0.8964, -1.185, 0.3348)
ob_camera.rotation_euler = (1.337, -2.582e-05, 0.6474)
ob_camera.lock_rotations_4d = False
ob_camera.empty_display_type = 'ARROWS'
ob_camera.color = (0.0, 0.0, 0.0, 0.0)
ob_camera.display_type = 'WIRE'
ob_camera.lineart.crease_threshold = 0.0
ob_plane.location = (0.0, 0.0, -4.0)
ob_empty.location = (0.0, 0.0, 3.0)
ob_mballsshellone.location = (0.04, 0.04, 2.981)
ob_mballsshellone.scale = (0.024, 0.024, 0.024)
ob_mballsshellone.empty_image_offset = (0.0, 0.0)
ob_mballsshellone_001.location = (-0.04, -0.04, 2.981)
ob_mballsshellone_001.scale = (0.024, 0.024, 0.024)
ob_mballsshellone_001.empty_image_offset = (0.0, 0.0)
ob_cylinder_001.location = (0.04, 0.04, 2.981)
ob_cylinder_001.rotation_euler = (0.6688, 0.1449, -0.1783)
ob_cylinder_001.scale = (0.0007143, 0.0007143, 1.0)
ob_cylinder_002.location = (-0.04, -0.04, 2.981)
ob_cylinder_002.rotation_euler = (0.6688, 0.1449, -0.1783)
ob_cylinder_002.scale = (0.0007143, 0.0007143, 1.0)
ob_path1684.location = (0.07011, 0.03458, 2.977)
ob_path1684.rotation_euler = (2.24, 0.1449, -0.1783)
ob_path1684.scale = (0.76, 0.76, 0.76)
_m = ob_path1684.modifiers.new('Subdivision', 'SUBSURF')
_m.levels = 5
_m.render_levels = 5
_m = ob_path1684.modifiers.new('Curve', 'CURVE')
_m.object = ob_beziercircle
ob_path1684_001.location = (0.01976, -0.05077, 2.972)
ob_path1684_001.rotation_euler = (2.24, 0.1449, -0.1783)
ob_path1684_001.scale = (0.76, 0.76, 0.76)
_m = ob_path1684_001.modifiers.new('Subdivision', 'SUBSURF')
_m.levels = 5
_m.render_levels = 5
_m = ob_path1684_001.modifiers.new('Curve', 'CURVE')
_m.object = ob_beziercircle_001

# ---- collection membership
scene.collection.objects.link(ob_sun)
scene.collection.objects.link(ob_beziercircle)
scene.collection.objects.link(ob_beziercircle_001)
col_collection.objects.link(ob_camera)
col_collection.objects.link(ob_plane)
col_collection.objects.link(ob_empty)
col_shell_1.objects.link(ob_mballsshellone)
col_shell_1.objects.link(ob_mballsshellone_001)
col_shell_1.objects.link(ob_cylinder_001)
col_shell_1.objects.link(ob_cylinder_002)
col_arrow_svg.objects.link(ob_path1684)
col_arrow_svg.objects.link(ob_path1684_001)

# ---- scene / render settings (as saved in the file)
scene.camera = ob_camera
scene.frame_start = 0; scene.frame_end = 5; scene.frame_set(11)
scene.render.engine = 'CYCLES'
scene.render.image_settings.compression = 80
scene.render.resolution_x = 1080
scene.render.film_transparent = True
scene.cycles.samples = 1024
scene.cycles.sampling_pattern = 'TABULATED_SOBOL'
scene.cycles.use_light_tree = False
scene.view_settings.view_transform = 'Filmic'
bpy.context.view_layer.update()
